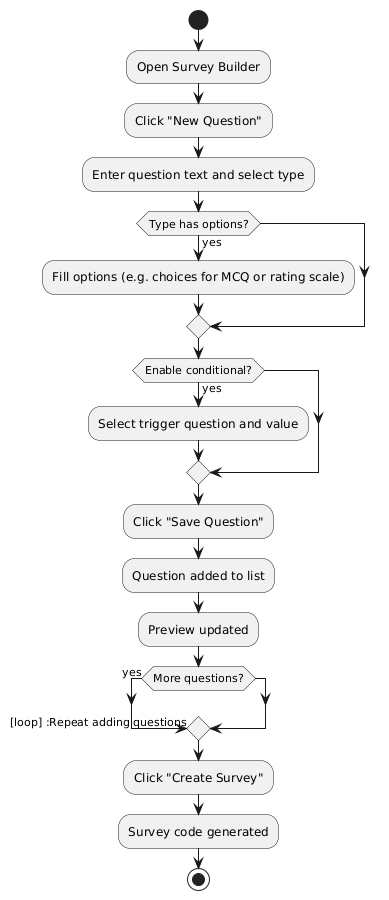

The diagram above was rendered by PlantUML. Its source (embedded in the PNG):
@startuml
start
:Open Survey Builder;
:Click "New Question";
:Enter question text and select type;
if (Type has options?) then (yes)
  :Fill options (e.g. choices for MCQ or rating scale);
endif
if (Enable conditional?) then (yes)
  :Select trigger question and value;
endif
:Click "Save Question";
:Question added to list;
:Preview updated;
if (More questions?) then (yes)
  -> [loop] :Repeat adding questions;
endif
:Click "Create Survey";
:Survey code generated;
stop
@enduml